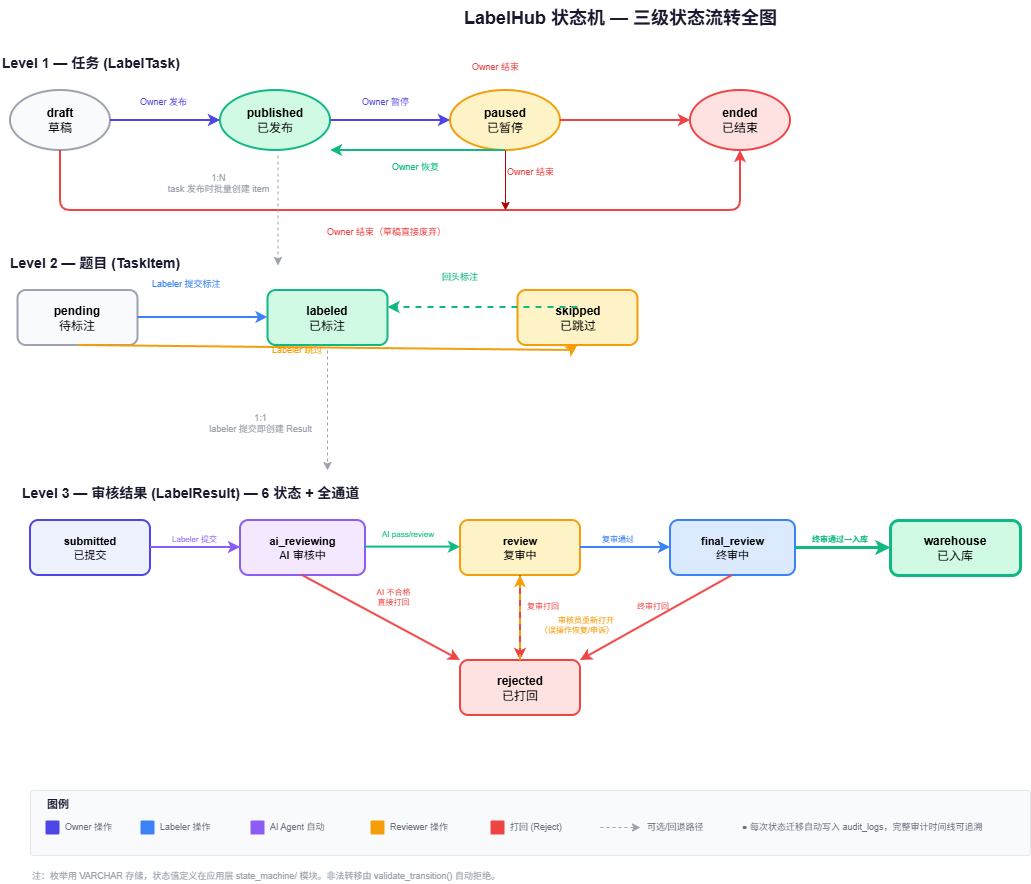

The diagram above was exported from draw.io. Its source (the exported page's mxGraphModel, read from the mxfile embedded in the PNG):
<mxGraphModel dx="1251" dy="908" grid="1" gridSize="10" guides="1" tooltips="1" connect="1" arrows="1" fold="1" page="1" pageScale="1" pageWidth="1300" pageHeight="950" math="0" shadow="0">
  <root>
    <mxCell id="0" />
    <mxCell id="1" parent="0" />
    <mxCell id="title" parent="1" style="text;html=1;strokeColor=none;fillColor=none;align=center;verticalAlign=middle;fontSize=18;fontStyle=1;fontColor=#1a1a2e;" value="LabelHub 状态机 — 三级状态流转全图" vertex="1">
      <mxGeometry height="35" width="500" x="400" y="10" as="geometry" />
    </mxCell>
    <mxCell id="l1-label" parent="1" style="text;html=1;strokeColor=none;fillColor=none;align=left;verticalAlign=middle;fontSize=14;fontStyle=1;fontColor=#1a1a2e;" value="Level 1 — 任务 (LabelTask)" vertex="1">
      <mxGeometry height="25" width="220" x="30" y="60" as="geometry" />
    </mxCell>
    <mxCell id="t-draft" parent="1" style="ellipse;whiteSpace=wrap;html=1;fillColor=#F9FAFB;strokeColor=#9ca3af;strokeWidth=2;fontSize=12;arcSize=50;" value="&lt;b&gt;draft&lt;/b&gt;&lt;br&gt;草稿" vertex="1">
      <mxGeometry height="60" width="100" x="40" y="100" as="geometry" />
    </mxCell>
    <mxCell id="t-pub" parent="1" style="ellipse;whiteSpace=wrap;html=1;fillColor=#D1FAE5;strokeColor=#10b981;strokeWidth=2;fontSize=12;arcSize=50;" value="&lt;b&gt;published&lt;/b&gt;&lt;br&gt;已发布" vertex="1">
      <mxGeometry height="60" width="110" x="250" y="100" as="geometry" />
    </mxCell>
    <mxCell id="t-paused" parent="1" style="ellipse;whiteSpace=wrap;html=1;fillColor=#FEF3C7;strokeColor=#f59e0b;strokeWidth=2;fontSize=12;arcSize=50;" value="&lt;b&gt;paused&lt;/b&gt;&lt;br&gt;已暂停" vertex="1">
      <mxGeometry height="60" width="110" x="480" y="100" as="geometry" />
    </mxCell>
    <mxCell id="t-ended" parent="1" style="ellipse;whiteSpace=wrap;html=1;fillColor=#FEE2E2;strokeColor=#ef4444;strokeWidth=2;fontSize=12;arcSize=50;" value="&lt;b&gt;ended&lt;/b&gt;&lt;br&gt;已结束" vertex="1">
      <mxGeometry height="60" width="100" x="720" y="100" as="geometry" />
    </mxCell>
    <mxCell id="te1" edge="1" parent="1" style="endArrow=classic;html=1;strokeColor=#4f46e5;strokeWidth=2;">
      <mxGeometry relative="1" as="geometry">
        <mxPoint x="140" y="130" as="sourcePoint" />
        <mxPoint x="250" y="130" as="targetPoint" />
      </mxGeometry>
    </mxCell>
    <mxCell id="te1-label" parent="1" style="text;html=1;strokeColor=none;fillColor=none;fontSize=9;fontColor=#4f46e5;" value="Owner 发布" vertex="1">
      <mxGeometry height="15" width="60" x="167.5" y="100" as="geometry" />
    </mxCell>
    <mxCell id="te2" edge="1" parent="1" style="endArrow=classic;html=1;strokeColor=#4f46e5;strokeWidth=2;">
      <mxGeometry relative="1" as="geometry">
        <mxPoint x="360" y="130" as="sourcePoint" />
        <mxPoint x="480" y="130" as="targetPoint" />
      </mxGeometry>
    </mxCell>
    <mxCell id="te2-label" parent="1" style="text;html=1;strokeColor=none;fillColor=none;fontSize=9;fontColor=#4f46e5;" value="Owner 暂停" vertex="1">
      <mxGeometry height="15" width="60" x="390" y="100" as="geometry" />
    </mxCell>
    <mxCell id="te3" edge="1" parent="1" style="endArrow=classic;html=1;strokeColor=#10b981;strokeWidth=2;">
      <mxGeometry relative="1" as="geometry">
        <mxPoint x="535" y="160" as="sourcePoint" />
        <mxPoint x="360" y="160" as="targetPoint" />
      </mxGeometry>
    </mxCell>
    <mxCell id="te3-label" parent="1" style="text;html=1;strokeColor=none;fillColor=none;fontSize=9;fontColor=#10b981;" value="Owner 恢复" vertex="1">
      <mxGeometry height="15" width="60" x="420" y="165" as="geometry" />
    </mxCell>
    <mxCell id="te4" edge="1" parent="1" source="t-draft" style="endArrow=classic;html=1;strokeColor=#ef4444;strokeWidth=2;entryX=0.5;entryY=1;entryDx=0;entryDy=0;exitX=0.5;exitY=1;exitDx=0;exitDy=0;" target="t-ended">
      <mxGeometry relative="1" as="geometry">
        <Array as="points">
          <mxPoint x="90" y="220" />
          <mxPoint x="770" y="220" />
        </Array>
        <mxPoint x="140" y="230" as="sourcePoint" />
        <mxPoint x="720" y="220" as="targetPoint" />
      </mxGeometry>
      <Array as="points">
        <mxPoint x="140" y="190" />
        <mxPoint x="770" y="190" />
      </Array>
    </mxCell>
    <mxCell id="te4-label" parent="1" style="text;html=1;strokeColor=none;fillColor=none;fontSize=9;fontColor=#ef4444;" value="Owner 结束（草稿直接废弃）" vertex="1">
      <mxGeometry height="15" width="120" x="355" y="230" as="geometry" />
    </mxCell>
    <mxCell id="te5" edge="1" parent="1" source="t-paused" style="endArrow=classic;html=1;strokeColor=#ef4444;strokeWidth=2;exitX=1;exitY=0.5;exitDx=0;exitDy=0;entryX=0;entryY=0.5;entryDx=0;entryDy=0;" target="t-ended">
      <mxGeometry relative="1" as="geometry">
        <mxPoint x="560" y="100" as="sourcePoint" />
        <mxPoint x="720" y="100" as="targetPoint" />
      </mxGeometry>
      <Array as="points">
        <mxPoint x="360" y="80" />
        <mxPoint x="770" y="80" />
      </Array>
    </mxCell>
    <mxCell id="te5-label" parent="1" style="text;html=1;strokeColor=none;fillColor=none;fontSize=9;fontColor=#ef4444;" value="Owner 结束" vertex="1">
      <mxGeometry height="15" width="70" x="500" y="65" as="geometry" />
    </mxCell>
    <mxCell id="l2-label" parent="1" style="text;html=1;strokeColor=none;fillColor=none;align=left;verticalAlign=middle;fontSize=14;fontStyle=1;fontColor=#1a1a2e;" value="Level 2 — 题目 (TaskItem)" vertex="1">
      <mxGeometry height="25" width="220" x="37.5" y="260" as="geometry" />
    </mxCell>
    <mxCell id="i-pending" parent="1" style="rounded=1;whiteSpace=wrap;html=1;fillColor=#F9FAFB;strokeColor=#9ca3af;strokeWidth=2;fontSize=12;arcSize=15;" value="&lt;b&gt;pending&lt;/b&gt;&lt;br&gt;待标注" vertex="1">
      <mxGeometry height="55" width="120" x="47.5" y="300" as="geometry" />
    </mxCell>
    <mxCell id="i-labeled" parent="1" style="rounded=1;whiteSpace=wrap;html=1;fillColor=#D1FAE5;strokeColor=#10b981;strokeWidth=2;fontSize=12;arcSize=15;" value="&lt;b&gt;labeled&lt;/b&gt;&lt;br&gt;已标注" vertex="1">
      <mxGeometry height="55" width="120" x="297.5" y="300" as="geometry" />
    </mxCell>
    <mxCell id="i-skipped" parent="1" style="rounded=1;whiteSpace=wrap;html=1;fillColor=#FEF3C7;strokeColor=#f59e0b;strokeWidth=2;fontSize=12;arcSize=15;" value="&lt;b&gt;skipped&lt;/b&gt;&lt;br&gt;已跳过" vertex="1">
      <mxGeometry height="55" width="120" x="547.5" y="300" as="geometry" />
    </mxCell>
    <mxCell id="ie1" edge="1" parent="1" style="endArrow=classic;html=1;strokeColor=#3b82f6;strokeWidth=2;">
      <mxGeometry relative="1" as="geometry">
        <mxPoint x="167.5" y="327" as="sourcePoint" />
        <mxPoint x="297.5" y="327" as="targetPoint" />
      </mxGeometry>
    </mxCell>
    <mxCell id="ie1-label" parent="1" style="text;html=1;strokeColor=none;fillColor=none;fontSize=9;fontColor=#3b82f6;" value="Labeler 提交标注" vertex="1">
      <mxGeometry height="15" width="80" x="180" y="282" as="geometry" />
    </mxCell>
    <mxCell id="ie2" edge="1" parent="1" source="i-pending" style="endArrow=classic;html=1;strokeColor=#f59e0b;strokeWidth=2;entryX=0.5;entryY=1;entryDx=0;entryDy=0;exitX=0.5;exitY=1;exitDx=0;exitDy=0;" target="i-skipped">
      <mxGeometry relative="1" as="geometry">
        <Array as="points">
          <mxPoint x="600" y="360" />
        </Array>
        <mxPoint x="160" y="327" as="sourcePoint" />
        <mxPoint x="540" y="327" as="targetPoint" />
      </mxGeometry>
      <Array as="points">
        <mxPoint x="160" y="350" />
        <mxPoint x="600" y="350" />
      </Array>
    </mxCell>
    <mxCell id="ie2-label" parent="1" style="text;html=1;strokeColor=none;fillColor=none;fontSize=9;fontColor=#f59e0b;" value="Labeler 跳过" vertex="1">
      <mxGeometry height="15" width="70" x="300" y="348" as="geometry" />
    </mxCell>
    <mxCell id="ie3" edge="1" parent="1" style="endArrow=classic;html=1;strokeColor=#10b981;strokeWidth=2;dashed=1;">
      <mxGeometry relative="1" as="geometry">
        <mxPoint x="607.5" y="317" as="sourcePoint" />
        <mxPoint x="417.5" y="317" as="targetPoint" />
      </mxGeometry>
    </mxCell>
    <mxCell id="ie3-label" parent="1" style="text;html=1;strokeColor=none;fillColor=none;fontSize=9;fontColor=#10b981;" value="回头标注" vertex="1">
      <mxGeometry height="15" width="55" x="470" y="275" as="geometry" />
    </mxCell>
    <mxCell id="rel-ti" edge="1" parent="1" style="endArrow=classic;html=1;strokeColor=#9ca3af;strokeWidth=1;dashed=1;">
      <mxGeometry relative="1" as="geometry">
        <mxPoint x="307.5" y="165" as="sourcePoint" />
        <mxPoint x="307.5" y="275" as="targetPoint" />
      </mxGeometry>
    </mxCell>
    <mxCell id="rel-ti-label" parent="1" style="text;html=1;strokeColor=none;fillColor=none;align=center;verticalAlign=middle;fontSize=9;fontColor=#9ca3af;" value="1:N&lt;br&gt;task 发布时批量创建 item" vertex="1">
      <mxGeometry height="25" width="120" x="187.5" y="180" as="geometry" />
    </mxCell>
    <mxCell id="l3-label" parent="1" style="text;html=1;strokeColor=none;fillColor=none;align=left;verticalAlign=middle;fontSize=14;fontStyle=1;fontColor=#1a1a2e;" value="Level 3 — 审核结果 (LabelResult) — 6 状态 + 全通道" vertex="1">
      <mxGeometry height="25" width="420" x="50" y="490" as="geometry" />
    </mxCell>
    <mxCell id="r-submitted" parent="1" style="rounded=1;whiteSpace=wrap;html=1;fillColor=#EEF2FF;strokeColor=#4f46e5;strokeWidth=2;fontSize=11;arcSize=15;" value="&lt;b&gt;submitted&lt;/b&gt;&lt;br&gt;已提交" vertex="1">
      <mxGeometry height="55" width="120" x="60" y="530" as="geometry" />
    </mxCell>
    <mxCell id="r-ai" parent="1" style="rounded=1;whiteSpace=wrap;html=1;fillColor=#F3E8FF;strokeColor=#8b5cf6;strokeWidth=2;fontSize=11;arcSize=15;" value="&lt;b&gt;ai_reviewing&lt;/b&gt;&lt;br&gt;AI 审核中" vertex="1">
      <mxGeometry height="55" width="125" x="270" y="530" as="geometry" />
    </mxCell>
    <mxCell id="r-review" parent="1" style="rounded=1;whiteSpace=wrap;html=1;fillColor=#FEF3C7;strokeColor=#f59e0b;strokeWidth=2;fontSize=11;arcSize=15;" value="&lt;b&gt;review&lt;/b&gt;&lt;br&gt;复审中" vertex="1">
      <mxGeometry height="55" width="120" x="490" y="530" as="geometry" />
    </mxCell>
    <mxCell id="r-final" parent="1" style="rounded=1;whiteSpace=wrap;html=1;fillColor=#DBEAFE;strokeColor=#3b82f6;strokeWidth=2;fontSize=11;arcSize=15;" value="&lt;b&gt;final_review&lt;/b&gt;&lt;br&gt;终审中" vertex="1">
      <mxGeometry height="55" width="125" x="700" y="530" as="geometry" />
    </mxCell>
    <mxCell id="r-warehouse" parent="1" style="rounded=1;whiteSpace=wrap;html=1;fillColor=#D1FAE5;strokeColor=#10b981;strokeWidth=3;fontSize=12;arcSize=15;" value="&lt;b&gt;warehouse&lt;/b&gt;&lt;br&gt;已入库" vertex="1">
      <mxGeometry height="55" width="130" x="920" y="530" as="geometry" />
    </mxCell>
    <mxCell id="r-rejected" parent="1" style="rounded=1;whiteSpace=wrap;html=1;fillColor=#FEE2E2;strokeColor=#ef4444;strokeWidth=2;fontSize=12;arcSize=15;" value="&lt;b&gt;rejected&lt;/b&gt;&lt;br&gt;已打回" vertex="1">
      <mxGeometry height="55" width="120" x="490" y="670" as="geometry" />
    </mxCell>
    <mxCell id="re1" edge="1" parent="1" style="endArrow=classic;html=1;strokeColor=#8b5cf6;strokeWidth=2;">
      <mxGeometry relative="1" as="geometry">
        <mxPoint x="180" y="557" as="sourcePoint" />
        <mxPoint x="270" y="557" as="targetPoint" />
      </mxGeometry>
    </mxCell>
    <mxCell id="re1-label" parent="1" style="text;html=1;strokeColor=none;fillColor=none;fontSize=8;fontColor=#8b5cf6;" value="Labeler 提交" vertex="1">
      <mxGeometry height="12" width="60" x="200" y="538" as="geometry" />
    </mxCell>
    <mxCell id="re2" edge="1" parent="1" style="endArrow=classic;html=1;strokeColor=#10b981;strokeWidth=2;">
      <mxGeometry relative="1" as="geometry">
        <mxPoint x="395" y="556.6" as="sourcePoint" />
        <mxPoint x="490" y="556.6" as="targetPoint" />
      </mxGeometry>
    </mxCell>
    <mxCell id="re2-label" parent="1" style="text;html=1;strokeColor=none;fillColor=none;fontSize=8;fontColor=#10b981;" value="AI pass/review" vertex="1">
      <mxGeometry height="12" width="65" x="410" y="533" as="geometry" />
    </mxCell>
    <mxCell id="re3" edge="1" parent="1" style="endArrow=classic;html=1;strokeColor=#3b82f6;strokeWidth=2;">
      <mxGeometry relative="1" as="geometry">
        <mxPoint x="610" y="557" as="sourcePoint" />
        <mxPoint x="700" y="557" as="targetPoint" />
      </mxGeometry>
    </mxCell>
    <mxCell id="re3-label" parent="1" style="text;html=1;strokeColor=none;fillColor=none;fontSize=8;fontColor=#3b82f6;" value="复审通过" vertex="1">
      <mxGeometry height="12" width="50" x="630" y="538" as="geometry" />
    </mxCell>
    <mxCell id="re4" edge="1" parent="1" style="endArrow=classic;html=1;strokeColor=#10b981;strokeWidth=3;">
      <mxGeometry relative="1" as="geometry">
        <mxPoint x="825" y="557" as="sourcePoint" />
        <mxPoint x="920" y="557" as="targetPoint" />
      </mxGeometry>
    </mxCell>
    <mxCell id="re4-label" parent="1" style="text;html=1;strokeColor=none;fillColor=none;fontSize=8;fontColor=#10b981;fontStyle=1;" value="终审通过→入库" vertex="1">
      <mxGeometry height="12" width="65" x="840" y="538" as="geometry" />
    </mxCell>
    <mxCell id="re5" edge="1" parent="1" style="endArrow=classic;html=1;strokeColor=#ef4444;strokeWidth=2;">
      <mxGeometry relative="1" as="geometry">
        <mxPoint x="332" y="585" as="sourcePoint" />
        <mxPoint x="490" y="670" as="targetPoint" />
      </mxGeometry>
    </mxCell>
    <mxCell id="re5-label" parent="1" style="text;html=1;strokeColor=none;fillColor=none;align=center;verticalAlign=middle;fontSize=8;fontColor=#ef4444;" value="AI 不合格&lt;br&gt;直接打回" vertex="1">
      <mxGeometry height="20" width="55" x="395" y="597" as="geometry" />
    </mxCell>
    <mxCell id="re6" edge="1" parent="1" style="endArrow=classic;html=1;strokeColor=#ef4444;strokeWidth=2;">
      <mxGeometry relative="1" as="geometry">
        <mxPoint x="550" y="585" as="sourcePoint" />
        <mxPoint x="550" y="670" as="targetPoint" />
      </mxGeometry>
    </mxCell>
    <mxCell id="re6-label" parent="1" style="text;html=1;strokeColor=none;fillColor=none;fontSize=8;fontColor=#ef4444;" value="复审打回" vertex="1">
      <mxGeometry height="12" width="50" x="555" y="605" as="geometry" />
    </mxCell>
    <mxCell id="re7" edge="1" parent="1" style="endArrow=classic;html=1;strokeColor=#ef4444;strokeWidth=2;">
      <mxGeometry relative="1" as="geometry">
        <mxPoint x="762" y="585" as="sourcePoint" />
        <mxPoint x="610" y="670" as="targetPoint" />
      </mxGeometry>
    </mxCell>
    <mxCell id="re7-label" parent="1" style="text;html=1;strokeColor=none;fillColor=none;fontSize=8;fontColor=#ef4444;" value="终审打回" vertex="1">
      <mxGeometry height="12" width="50" x="665" y="605" as="geometry" />
    </mxCell>
    <mxCell id="re8" edge="1" parent="1" style="endArrow=classic;html=1;strokeColor=#f59e0b;strokeWidth=2;dashed=1;">
      <mxGeometry relative="1" as="geometry">
        <mxPoint x="550" y="670" as="sourcePoint" />
        <mxPoint x="550" y="585" as="targetPoint" />
      </mxGeometry>
    </mxCell>
    <mxCell id="re8-label" parent="1" style="text;html=1;strokeColor=none;fillColor=none;align=right;verticalAlign=middle;fontSize=8;fontColor=#f59e0b;" value="审核员重新打开&lt;br&gt;（误操作恢复/申诉）" vertex="1">
      <mxGeometry height="20" width="100" x="545" y="625" as="geometry" />
    </mxCell>
    <mxCell id="rel-ir" edge="1" parent="1" style="endArrow=classic;html=1;strokeColor=#9ca3af;strokeWidth=1;dashed=1;">
      <mxGeometry relative="1" as="geometry">
        <mxPoint x="357" y="360" as="sourcePoint" />
        <mxPoint x="357" y="480" as="targetPoint" />
      </mxGeometry>
    </mxCell>
    <mxCell id="rel-ir-label" parent="1" style="text;html=1;strokeColor=none;fillColor=none;align=center;verticalAlign=middle;fontSize=9;fontColor=#9ca3af;" value="1:1&lt;br&gt;labeler 提交即创建 Result" vertex="1">
      <mxGeometry height="25" width="120" x="230" y="420" as="geometry" />
    </mxCell>
    <mxCell id="legend-bg" parent="1" style="rounded=1;whiteSpace=wrap;html=1;fillColor=#F9FAFB;strokeColor=#e5e7eb;arcSize=5;" value="" vertex="1">
      <mxGeometry height="65" width="1000" x="60" y="800" as="geometry" />
    </mxCell>
    <mxCell id="legend-title" parent="1" style="text;html=1;strokeColor=none;fillColor=none;align=left;verticalAlign=middle;fontSize=11;fontStyle=1;fontColor=#1a1a2e;" value="图例" vertex="1">
      <mxGeometry height="18" width="40" x="75" y="805" as="geometry" />
    </mxCell>
    <mxCell id="legend-owner" parent="1" style="rounded=1;whiteSpace=wrap;html=1;fillColor=#4f46e5;strokeColor=none;arcSize=10;" value="" vertex="1">
      <mxGeometry height="14" width="14" x="75" y="830" as="geometry" />
    </mxCell>
    <mxCell id="legend-owner-t" parent="1" style="text;html=1;strokeColor=none;fillColor=none;align=left;verticalAlign=middle;fontSize=9;fontColor=#6b7280;" value="Owner 操作" vertex="1">
      <mxGeometry height="16" width="65" x="93" y="829" as="geometry" />
    </mxCell>
    <mxCell id="legend-labeler" parent="1" style="rounded=1;whiteSpace=wrap;html=1;fillColor=#3b82f6;strokeColor=none;arcSize=10;" value="" vertex="1">
      <mxGeometry height="14" width="14" x="170" y="830" as="geometry" />
    </mxCell>
    <mxCell id="legend-labeler-t" parent="1" style="text;html=1;strokeColor=none;fillColor=none;align=left;verticalAlign=middle;fontSize=9;fontColor=#6b7280;" value="Labeler 操作" vertex="1">
      <mxGeometry height="16" width="70" x="188" y="829" as="geometry" />
    </mxCell>
    <mxCell id="legend-ai" parent="1" style="rounded=1;whiteSpace=wrap;html=1;fillColor=#8b5cf6;strokeColor=none;arcSize=10;" value="" vertex="1">
      <mxGeometry height="14" width="14" x="280" y="830" as="geometry" />
    </mxCell>
    <mxCell id="legend-ai-t" parent="1" style="text;html=1;strokeColor=none;fillColor=none;align=left;verticalAlign=middle;fontSize=9;fontColor=#6b7280;" value="AI Agent 自动" vertex="1">
      <mxGeometry height="16" width="75" x="298" y="829" as="geometry" />
    </mxCell>
    <mxCell id="legend-reviewer" parent="1" style="rounded=1;whiteSpace=wrap;html=1;fillColor=#f59e0b;strokeColor=none;arcSize=10;" value="" vertex="1">
      <mxGeometry height="14" width="14" x="400" y="830" as="geometry" />
    </mxCell>
    <mxCell id="legend-reviewer-t" parent="1" style="text;html=1;strokeColor=none;fillColor=none;align=left;verticalAlign=middle;fontSize=9;fontColor=#6b7280;" value="Reviewer 操作" vertex="1">
      <mxGeometry height="16" width="75" x="418" y="829" as="geometry" />
    </mxCell>
    <mxCell id="legend-reject" parent="1" style="rounded=1;whiteSpace=wrap;html=1;fillColor=#ef4444;strokeColor=none;arcSize=10;" value="" vertex="1">
      <mxGeometry height="14" width="14" x="520" y="830" as="geometry" />
    </mxCell>
    <mxCell id="legend-reject-t" parent="1" style="text;html=1;strokeColor=none;fillColor=none;align=left;verticalAlign=middle;fontSize=9;fontColor=#6b7280;" value="打回 (Reject)" vertex="1">
      <mxGeometry height="16" width="70" x="538" y="829" as="geometry" />
    </mxCell>
    <mxCell id="legend-dashed" edge="1" parent="1" style="endArrow=classic;html=1;strokeColor=#9ca3af;strokeWidth=1;dashed=1;" value="">
      <mxGeometry relative="1" as="geometry">
        <mxPoint x="630" y="837" as="sourcePoint" />
        <mxPoint x="670" y="837" as="targetPoint" />
      </mxGeometry>
    </mxCell>
    <mxCell id="legend-dashed-t" parent="1" style="text;html=1;strokeColor=none;fillColor=none;align=left;verticalAlign=middle;fontSize=9;fontColor=#6b7280;" value="可选/回退路径" vertex="1">
      <mxGeometry height="16" width="75" x="675" y="829" as="geometry" />
    </mxCell>
    <mxCell id="legend-audit" parent="1" style="text;html=1;strokeColor=none;fillColor=none;align=left;verticalAlign=middle;fontSize=9;fontColor=#6b7280;" value="● 每次状态迁移自动写入 audit_logs，完整审计时间线可追溯" vertex="1">
      <mxGeometry height="16" width="280" x="770" y="829" as="geometry" />
    </mxCell>
    <mxCell id="note" parent="1" style="text;html=1;strokeColor=none;fillColor=none;align=left;verticalAlign=middle;fontSize=9;fontColor=#9ca3af;" value="注：枚举用 VARCHAR 存储，状态值定义在应用层 state_machine/ 模块。非法转移由 validate_transition() 自动拒绝。" vertex="1">
      <mxGeometry height="16" width="600" x="60" y="878" as="geometry" />
    </mxCell>
    <mxCell id="VAQYDbvjtm_Mx730Fj1F-2" edge="1" parent="1" source="t-paused" style="endArrow=classic;html=1;rounded=0;exitX=0.5;exitY=1;exitDx=0;exitDy=0;fillColor=#e51400;strokeColor=#B20000;" value="">
      <mxGeometry height="50" relative="1" width="50" as="geometry">
        <mxPoint x="520" y="250" as="sourcePoint" />
        <mxPoint x="535" y="220" as="targetPoint" />
      </mxGeometry>
    </mxCell>
    <mxCell id="VAQYDbvjtm_Mx730Fj1F-3" parent="1" style="text;html=1;strokeColor=none;fillColor=none;fontSize=9;fontColor=#ef4444;strokeWidth=2;" value="Owner 结束" vertex="1">
      <mxGeometry height="15" width="70" x="535" y="170" as="geometry" />
    </mxCell>
  </root>
</mxGraphModel>